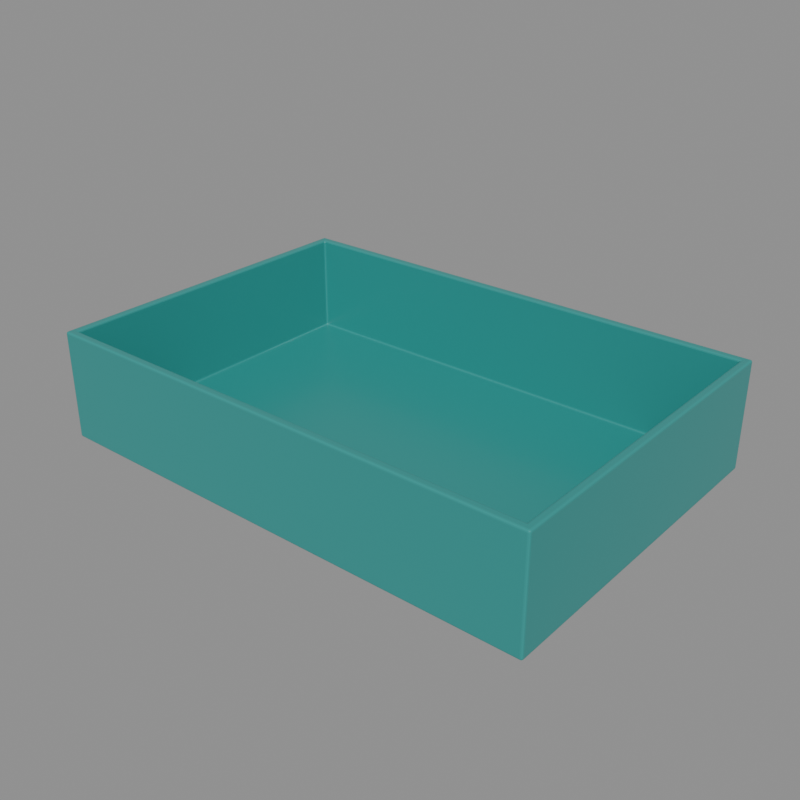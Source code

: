 # Source: tray-material-a.blend  (saved by Blender 5.2.45; exported with 4.5.12 LTS)
import bpy
from mathutils import Matrix  # noqa: F401  (used for matrix-valued properties, if any)

bpy.ops.wm.read_factory_settings(use_empty=True)
scene = bpy.context.scene
scene.name = 'Scene'

# ---- materials (node trees are filled in below, after node groups)
mat_pm_teal_2c928e = bpy.data.materials.new('PM_Teal_2C928E')
mat_pm_teal_2c928e.diffuse_color = (0.02519, 0.2874, 0.2705, 1.0)

# ---- material node trees
mat_pm_teal_2c928e.use_nodes = True; mat_pm_teal_2c928e.node_tree.nodes.clear()
_N = mat_pm_teal_2c928e.node_tree.nodes; _L = mat_pm_teal_2c928e.node_tree.links
n0 = _N.new('ShaderNodeBsdfPrincipled'); n0.name = 'Principled BSDF'; n0.location = (-200, 100)
n0.inputs[0].default_value = (0.02519, 0.2874, 0.2705, 1.0)
n0.inputs[2].default_value = 0.32
n0.inputs[10].default_value = 0.005
n1 = _N.new('ShaderNodeOutputMaterial'); n1.name = 'Material Output'; n1.location = (200, 100)
_L.new(n0.outputs[0], n1.inputs[0])
n1.is_active_output = True

# ---- meshes
me_pm_tray_surface = bpy.data.meshes.new('PM_Tray_Surface')
me_pm_tray_surface.from_pydata([(-0.18, -0.12, 0.006), (0.18, -0.12, 0.006), (0.18, 0.12, 0.006), (-0.18, 0.12, 0.006), (-0.18, -0.12, 0.08), (0.18, -0.12, 0.08), (0.18, 0.12, 0.08), (-0.18, 0.12, 0.08)], [], [(0, 1, 2, 3), (1, 0, 4, 5), (2, 1, 5, 6), (3, 2, 6, 7), (0, 3, 7, 4)])
me_pm_tray_surface.materials.append(mat_pm_teal_2c928e)
me_pm_tray_surface.update()

# ---- objects
ob_tray = bpy.data.objects.new('Tray', me_pm_tray_surface)

# ---- transforms, parenting, visibility, modifiers, constraints
ob_tray.location = (0.0, 0.0, 0.0)
_m = ob_tray.modifiers.new('Wall_Thickness', 'SOLIDIFY')
_m.thickness = 0.006
_m.use_even_offset = True
_m = ob_tray.modifiers.new('Edge_Softness', 'BEVEL')
_m.width = 0.0015
_m.width_pct = 0.0015
_m.segments = 3

# ---- collection membership
scene.collection.objects.link(ob_tray)

# ---- scene / render settings (as saved in the file)
scene.frame_start = 1; scene.frame_end = 250; scene.frame_set(1)
scene.render.engine = 'CYCLES'
scene.render.resolution_x = 1000
scene.render.resolution_y = 1000
scene.render.bake_bias = 0.0
scene.render.bake_samples = 0
scene.render.compositor_device = 'GPU'
scene.cycles.samples = 16
scene.eevee.use_volume_custom_range = False
scene.eevee.fast_gi_thickness_near = 0.1
scene.eevee.fast_gi_thickness_far = 0.0
scene.eevee.ray_tracing_options.screen_trace_thickness = 0.1
bpy.context.view_layer.update()

# ---- added for rendering (the .blend has no active camera and no usable light): camera, sun + grey world if the file has none
cam_auto = bpy.data.cameras.new('AutoCamera')
cam_auto.lens = 50.0
cam_auto.sensor_width = 36.0
cam_auto.clip_end = 1000.0
ob_auto_camera = bpy.data.objects.new('AutoCamera', cam_auto)
scene.collection.objects.link(ob_auto_camera)
ob_auto_camera.location = (0.422259, -0.506711, 0.377807)
ob_auto_camera.rotation_euler = (1.09748, -7.21219e-08, 0.694738)
scene.camera = ob_auto_camera
light_auto_sun = bpy.data.lights.new('AutoSun', 'SUN')
light_auto_sun.energy = 3.0
light_auto_sun.angle = 0.0523599
ob_auto_sun = bpy.data.objects.new('AutoSun', light_auto_sun)
scene.collection.objects.link(ob_auto_sun)
ob_auto_sun.rotation_euler = (0.872665, 0.174533, 0.523599)
if scene.world is None:
    world_auto = bpy.data.worlds.new('AutoWorld')
    world_auto.color = (0.3, 0.3, 0.3)
    scene.world = world_auto
bpy.context.view_layer.update()
